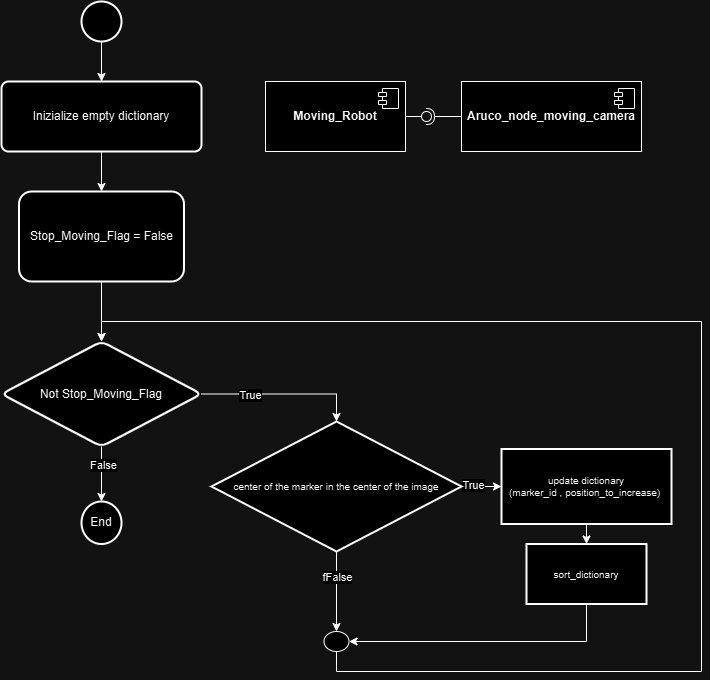

The diagram above was exported from draw.io. Its source (the exported page's mxGraphModel, read from the mxfile embedded in the PNG):
<mxGraphModel dx="1434" dy="738" grid="1" gridSize="10" guides="1" tooltips="1" connect="1" arrows="1" fold="1" page="1" pageScale="1" pageWidth="827" pageHeight="1169" math="0" shadow="0">
  <root>
    <mxCell id="0" />
    <mxCell id="1" parent="0" />
    <mxCell id="LTt-K7dFo9_oMgk54PDS-3" style="edgeStyle=orthogonalEdgeStyle;rounded=0;orthogonalLoop=1;jettySize=auto;html=1;exitX=0.5;exitY=1;exitDx=0;exitDy=0;exitPerimeter=0;entryX=0.5;entryY=0;entryDx=0;entryDy=0;" parent="1" source="LTt-K7dFo9_oMgk54PDS-1" target="LTt-K7dFo9_oMgk54PDS-2" edge="1">
      <mxGeometry relative="1" as="geometry" />
    </mxCell>
    <mxCell id="LTt-K7dFo9_oMgk54PDS-1" value="" style="strokeWidth=2;html=1;shape=mxgraph.flowchart.start_2;whiteSpace=wrap;" parent="1" vertex="1">
      <mxGeometry x="160" y="20" width="40" height="40" as="geometry" />
    </mxCell>
    <mxCell id="LTt-K7dFo9_oMgk54PDS-5" value="" style="edgeStyle=orthogonalEdgeStyle;rounded=0;orthogonalLoop=1;jettySize=auto;html=1;" parent="1" source="LTt-K7dFo9_oMgk54PDS-2" target="LTt-K7dFo9_oMgk54PDS-4" edge="1">
      <mxGeometry relative="1" as="geometry" />
    </mxCell>
    <mxCell id="LTt-K7dFo9_oMgk54PDS-2" value="Inizialize empty dictionary" style="rounded=1;whiteSpace=wrap;html=1;absoluteArcSize=1;arcSize=14;strokeWidth=2;" parent="1" vertex="1">
      <mxGeometry x="80" y="100" width="200" height="70" as="geometry" />
    </mxCell>
    <mxCell id="LTt-K7dFo9_oMgk54PDS-7" value="" style="edgeStyle=orthogonalEdgeStyle;rounded=0;orthogonalLoop=1;jettySize=auto;html=1;" parent="1" source="LTt-K7dFo9_oMgk54PDS-4" target="LTt-K7dFo9_oMgk54PDS-6" edge="1">
      <mxGeometry relative="1" as="geometry" />
    </mxCell>
    <mxCell id="LTt-K7dFo9_oMgk54PDS-4" value="Stop_Moving_Flag = False" style="whiteSpace=wrap;html=1;rounded=1;arcSize=14;strokeWidth=2;" parent="1" vertex="1">
      <mxGeometry x="97.5" y="210" width="165" height="90" as="geometry" />
    </mxCell>
    <mxCell id="LTt-K7dFo9_oMgk54PDS-9" value="" style="edgeStyle=orthogonalEdgeStyle;rounded=0;orthogonalLoop=1;jettySize=auto;html=1;entryX=0.5;entryY=0;entryDx=0;entryDy=0;entryPerimeter=0;" parent="1" source="LTt-K7dFo9_oMgk54PDS-6" target="LTt-K7dFo9_oMgk54PDS-13" edge="1">
      <mxGeometry relative="1" as="geometry">
        <mxPoint x="400" y="412.5" as="targetPoint" />
      </mxGeometry>
    </mxCell>
    <mxCell id="LTt-K7dFo9_oMgk54PDS-10" value="True" style="edgeLabel;html=1;align=center;verticalAlign=middle;resizable=0;points=[];" parent="LTt-K7dFo9_oMgk54PDS-9" connectable="0" vertex="1">
      <mxGeometry x="-0.4058" y="-1" relative="1" as="geometry">
        <mxPoint as="offset" />
      </mxGeometry>
    </mxCell>
    <mxCell id="LTt-K7dFo9_oMgk54PDS-22" value="" style="edgeStyle=orthogonalEdgeStyle;rounded=0;orthogonalLoop=1;jettySize=auto;html=1;" parent="1" source="LTt-K7dFo9_oMgk54PDS-6" target="LTt-K7dFo9_oMgk54PDS-21" edge="1">
      <mxGeometry relative="1" as="geometry" />
    </mxCell>
    <mxCell id="LTt-K7dFo9_oMgk54PDS-30" value="False" style="edgeLabel;html=1;align=center;verticalAlign=middle;resizable=0;points=[];" parent="LTt-K7dFo9_oMgk54PDS-22" connectable="0" vertex="1">
      <mxGeometry x="-0.3527" y="1" relative="1" as="geometry">
        <mxPoint as="offset" />
      </mxGeometry>
    </mxCell>
    <mxCell id="LTt-K7dFo9_oMgk54PDS-6" value="Not Stop_Moving_Flag" style="rhombus;whiteSpace=wrap;html=1;rounded=1;arcSize=14;strokeWidth=2;" parent="1" vertex="1">
      <mxGeometry x="80" y="360" width="200" height="105" as="geometry" />
    </mxCell>
    <mxCell id="LTt-K7dFo9_oMgk54PDS-15" value="" style="edgeStyle=orthogonalEdgeStyle;rounded=0;orthogonalLoop=1;jettySize=auto;html=1;" parent="1" source="LTt-K7dFo9_oMgk54PDS-13" target="LTt-K7dFo9_oMgk54PDS-14" edge="1">
      <mxGeometry relative="1" as="geometry" />
    </mxCell>
    <mxCell id="LTt-K7dFo9_oMgk54PDS-17" value="True" style="edgeLabel;html=1;align=center;verticalAlign=middle;resizable=0;points=[];" parent="LTt-K7dFo9_oMgk54PDS-15" connectable="0" vertex="1">
      <mxGeometry x="-0.46" y="2" relative="1" as="geometry">
        <mxPoint as="offset" />
      </mxGeometry>
    </mxCell>
    <mxCell id="LTt-K7dFo9_oMgk54PDS-13" value="center of the marker in the center of the image" style="strokeWidth=2;html=1;shape=mxgraph.flowchart.decision;whiteSpace=wrap;align=center;fontSize=10;" parent="1" vertex="1">
      <mxGeometry x="290" y="440" width="250" height="130" as="geometry" />
    </mxCell>
    <mxCell id="LTt-K7dFo9_oMgk54PDS-26" value="" style="edgeStyle=orthogonalEdgeStyle;rounded=0;orthogonalLoop=1;jettySize=auto;html=1;" parent="1" source="LTt-K7dFo9_oMgk54PDS-14" target="LTt-K7dFo9_oMgk54PDS-25" edge="1">
      <mxGeometry relative="1" as="geometry" />
    </mxCell>
    <mxCell id="LTt-K7dFo9_oMgk54PDS-14" value="update dictionary&lt;br&gt;(marker_id , position_to_increase)&amp;nbsp;" style="whiteSpace=wrap;html=1;fontSize=10;strokeWidth=2;" parent="1" vertex="1">
      <mxGeometry x="580" y="467.5" width="170" height="75" as="geometry" />
    </mxCell>
    <mxCell id="LTt-K7dFo9_oMgk54PDS-20" style="edgeStyle=orthogonalEdgeStyle;rounded=0;orthogonalLoop=1;jettySize=auto;html=1;exitX=0.5;exitY=1;exitDx=0;exitDy=0;exitPerimeter=0;entryX=0.5;entryY=0;entryDx=0;entryDy=0;" parent="1" source="LTt-K7dFo9_oMgk54PDS-16" target="LTt-K7dFo9_oMgk54PDS-6" edge="1">
      <mxGeometry relative="1" as="geometry">
        <Array as="points">
          <mxPoint x="415" y="690" />
          <mxPoint x="780" y="690" />
          <mxPoint x="780" y="340" />
          <mxPoint x="180" y="340" />
        </Array>
      </mxGeometry>
    </mxCell>
    <mxCell id="LTt-K7dFo9_oMgk54PDS-16" value="" style="verticalLabelPosition=bottom;verticalAlign=top;html=1;shape=mxgraph.flowchart.on-page_reference;" parent="1" vertex="1">
      <mxGeometry x="402.5" y="650" width="25" height="20" as="geometry" />
    </mxCell>
    <mxCell id="LTt-K7dFo9_oMgk54PDS-18" style="edgeStyle=orthogonalEdgeStyle;rounded=0;orthogonalLoop=1;jettySize=auto;html=1;exitX=0.5;exitY=1;exitDx=0;exitDy=0;exitPerimeter=0;entryX=0.5;entryY=0;entryDx=0;entryDy=0;entryPerimeter=0;" parent="1" source="LTt-K7dFo9_oMgk54PDS-13" target="LTt-K7dFo9_oMgk54PDS-16" edge="1">
      <mxGeometry relative="1" as="geometry" />
    </mxCell>
    <mxCell id="LTt-K7dFo9_oMgk54PDS-29" value="fFalse" style="edgeLabel;html=1;align=center;verticalAlign=middle;resizable=0;points=[];" parent="LTt-K7dFo9_oMgk54PDS-18" connectable="0" vertex="1">
      <mxGeometry x="-0.38" relative="1" as="geometry">
        <mxPoint as="offset" />
      </mxGeometry>
    </mxCell>
    <mxCell id="LTt-K7dFo9_oMgk54PDS-21" value="End" style="ellipse;whiteSpace=wrap;html=1;rounded=1;arcSize=14;strokeWidth=2;" parent="1" vertex="1">
      <mxGeometry x="160" y="520" width="40" height="42.5" as="geometry" />
    </mxCell>
    <mxCell id="LTt-K7dFo9_oMgk54PDS-25" value="sort_dictionary" style="whiteSpace=wrap;html=1;fontSize=10;strokeWidth=2;" parent="1" vertex="1">
      <mxGeometry x="605" y="562.5" width="120" height="60" as="geometry" />
    </mxCell>
    <mxCell id="LTt-K7dFo9_oMgk54PDS-28" style="edgeStyle=orthogonalEdgeStyle;rounded=0;orthogonalLoop=1;jettySize=auto;html=1;exitX=0.5;exitY=1;exitDx=0;exitDy=0;entryX=1;entryY=0.5;entryDx=0;entryDy=0;entryPerimeter=0;" parent="1" source="LTt-K7dFo9_oMgk54PDS-25" target="LTt-K7dFo9_oMgk54PDS-16" edge="1">
      <mxGeometry relative="1" as="geometry" />
    </mxCell>
    <mxCell id="M_FM6OeVXEx5ojs_JaCt-1" value="&lt;b&gt;Moving_Robot&lt;/b&gt;" style="html=1;dropTarget=0;whiteSpace=wrap;" parent="1" vertex="1">
      <mxGeometry x="344" y="100" width="140" height="70" as="geometry" />
    </mxCell>
    <mxCell id="M_FM6OeVXEx5ojs_JaCt-2" value="" style="shape=module;jettyWidth=8;jettyHeight=4;" parent="M_FM6OeVXEx5ojs_JaCt-1" vertex="1">
      <mxGeometry x="1" width="20" height="20" relative="1" as="geometry">
        <mxPoint x="-27" y="7" as="offset" />
      </mxGeometry>
    </mxCell>
    <mxCell id="M_FM6OeVXEx5ojs_JaCt-3" value="&lt;b&gt;Aruco_node_moving_camera&lt;/b&gt;" style="html=1;dropTarget=0;whiteSpace=wrap;" parent="1" vertex="1">
      <mxGeometry x="540" y="100" width="180" height="70" as="geometry" />
    </mxCell>
    <mxCell id="M_FM6OeVXEx5ojs_JaCt-4" value="" style="shape=module;jettyWidth=8;jettyHeight=4;" parent="M_FM6OeVXEx5ojs_JaCt-3" vertex="1">
      <mxGeometry x="1" width="20" height="20" relative="1" as="geometry">
        <mxPoint x="-27" y="7" as="offset" />
      </mxGeometry>
    </mxCell>
    <mxCell id="M_FM6OeVXEx5ojs_JaCt-5" value="" style="rounded=0;orthogonalLoop=1;jettySize=auto;html=1;endArrow=halfCircle;endFill=0;endSize=6;strokeWidth=1;sketch=0;exitX=0;exitY=0.5;exitDx=0;exitDy=0;entryX=0.309;entryY=0.386;entryDx=0;entryDy=0;entryPerimeter=0;" parent="1" source="M_FM6OeVXEx5ojs_JaCt-3" target="M_FM6OeVXEx5ojs_JaCt-7" edge="1">
      <mxGeometry relative="1" as="geometry">
        <mxPoint x="460" y="195" as="sourcePoint" />
        <mxPoint x="510" y="135" as="targetPoint" />
        <Array as="points" />
      </mxGeometry>
    </mxCell>
    <mxCell id="M_FM6OeVXEx5ojs_JaCt-6" value="" style="rounded=0;orthogonalLoop=1;jettySize=auto;html=1;endArrow=oval;endFill=0;sketch=0;sourcePerimeterSpacing=0;targetPerimeterSpacing=0;endSize=10;exitX=1;exitY=0.5;exitDx=0;exitDy=0;" parent="1" source="M_FM6OeVXEx5ojs_JaCt-1" target="M_FM6OeVXEx5ojs_JaCt-7" edge="1">
      <mxGeometry relative="1" as="geometry">
        <mxPoint x="420" y="195" as="sourcePoint" />
      </mxGeometry>
    </mxCell>
    <mxCell id="M_FM6OeVXEx5ojs_JaCt-7" value="" style="ellipse;whiteSpace=wrap;html=1;align=center;aspect=fixed;fillColor=none;strokeColor=none;resizable=0;perimeter=centerPerimeter;rotatable=0;allowArrows=0;points=[];outlineConnect=1;" parent="1" vertex="1">
      <mxGeometry x="500" y="130" width="10" height="10" as="geometry" />
    </mxCell>
  </root>
</mxGraphModel>